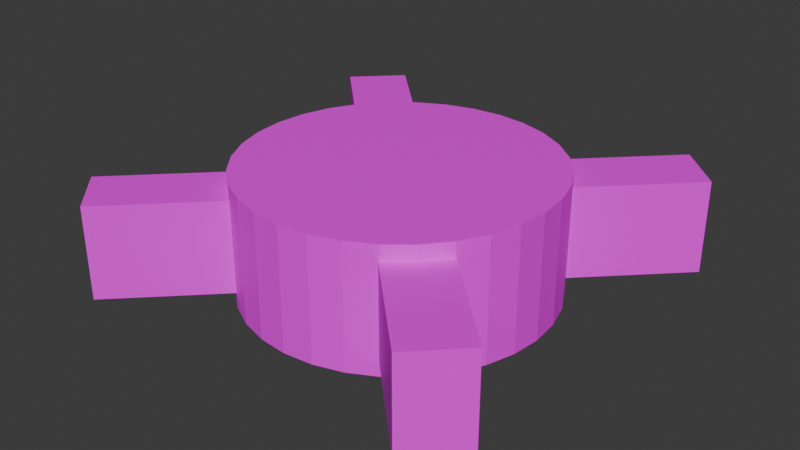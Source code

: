 # Source: SlipTable.blend  (saved by Blender 4.4.32; exported with 4.5.12 LTS)
import bpy
from mathutils import Matrix  # noqa: F401  (used for matrix-valued properties, if any)

bpy.ops.wm.read_factory_settings(use_empty=True)
scene = bpy.context.scene
scene.name = 'Scene'

# ---- collections
col_collection = bpy.data.collections.new('Collection'); scene.collection.children.link(col_collection)

# ---- images (referenced by path relative to the original .blend; pixels are not part of the script)
import os
ASSET_DIR = os.environ.get("B2B_ASSET_DIR", "")  # directory of the original .blend (textures are referenced by path, not embedded)
HERE = os.path.dirname(os.path.abspath(__file__))  # packed textures are extracted next to this script under _unpacked/

def load_image(name, relpath, width, height, colorspace="sRGB"):
    """Load a texture the original file referenced (path relative to the .blend, or extracted next to this script)."""
    p = next((c for c in (os.path.join(HERE, relpath), os.path.join(ASSET_DIR, relpath)) if relpath and os.path.exists(c)), "")
    if p:
        img = bpy.data.images.load(p, check_existing=True)
        img.name = name
    else:  # same state as the original file: an image datablock whose file is absent (Cycles renders it pink)
        img = bpy.data.images.new(name, width, height)
        img.source = "FILE"
        img.filepath = "//" + (relpath or name)
    img.colorspace_settings.name = colorspace
    return img
img_untitled = load_image('Untitled', 'Untitled.png', 1024, 1024, 'sRGB')

# ---- materials (node trees are filled in below, after node groups)
mat_material_005 = bpy.data.materials.new('Material.005')

# ---- material node trees
mat_material_005.use_nodes = True; mat_material_005.node_tree.nodes.clear()
_N = mat_material_005.node_tree.nodes; _L = mat_material_005.node_tree.links
n0 = _N.new('ShaderNodeBsdfPrincipled'); n0.name = 'Principled BSDF'; n0.location = (10, 300)
n1 = _N.new('ShaderNodeOutputMaterial'); n1.name = 'Material Output'; n1.location = (300, 300)
n2 = _N.new('ShaderNodeTexImage'); n2.name = 'Image Texture'; n2.location = (-280, 280)
n2.image = img_untitled
_L.new(n0.outputs[0], n1.inputs[0])
_L.new(n2.outputs[0], n0.inputs[0])
n1.is_active_output = True

# ---- world
world_world = bpy.data.worlds.new('World'); scene.world = world_world
world_world.use_nodes = True; world_world.node_tree.nodes.clear()
_N = world_world.node_tree.nodes; _L = world_world.node_tree.links
n0 = _N.new('ShaderNodeOutputWorld'); n0.name = 'World Output'; n0.location = (300, 300)
n1 = _N.new('ShaderNodeBackground'); n1.name = 'Background'; n1.location = (10, 300)
n1.inputs[0].default_value = (0.05088, 0.05088, 0.05088, 1.0)
_L.new(n1.outputs[0], n0.inputs[0])
n0.is_active_output = True
world_world.color = (0.05088, 0.05088, 0.05088)
world_world.sun_shadow_jitter_overblur = 0.0

# ---- meshes
me_cylinder_001 = bpy.data.meshes.new('Cylinder.001')
me_cylinder_001.from_pydata([(0.0, 2.5, -1.0), (0.0, 2.5, 1.0), (0.4877, 2.452, -1.0), (0.4877, 2.452, 1.0), (0.9567, 2.31, -1.0), (0.9567, 2.31, 1.0), (1.389, 2.079, -1.0), (1.389, 2.079, 1.0), (1.768, 1.768, -1.0), (1.768, 1.768, 1.0), (2.079, 1.389, -1.0), (2.079, 1.389, 1.0), (2.31, 0.9567, -1.0), (2.31, 0.9567, 1.0), (2.452, 0.4877, -1.0), (2.452, 0.4877, 1.0), (2.5, 0.0, -1.0), (2.5, 0.0, 1.0), (2.452, -0.4877, -1.0), (2.452, -0.4877, 1.0), (2.31, -0.9567, -1.0), (2.31, -0.9567, 1.0), (2.079, -1.389, -1.0), (2.079, -1.389, 1.0), (1.768, -1.768, -1.0), (1.768, -1.768, 1.0), (1.389, -2.079, -1.0), (1.389, -2.079, 1.0), (0.9567, -2.31, -1.0), (0.9567, -2.31, 1.0), (0.4877, -2.452, -1.0), (0.4877, -2.452, 1.0), (0.0, -2.5, -1.0), (0.0, -2.5, 1.0), (-0.4877, -2.452, -1.0), (-0.4877, -2.452, 1.0), (-0.9567, -2.31, -1.0), (-0.9567, -2.31, 1.0), (-1.389, -2.079, -1.0), (-1.389, -2.079, 1.0), (-1.768, -1.768, -1.0), (-1.768, -1.768, 1.0), (-2.079, -1.389, -1.0), (-2.079, -1.389, 1.0), (-2.31, -0.9567, -1.0), (-2.31, -0.9567, 1.0), (-2.452, -0.4877, -1.0), (-2.452, -0.4877, 1.0), (-2.5, 0.0, -1.0), (-2.5, 0.0, 1.0), (-2.452, 0.4877, -1.0), (-2.452, 0.4877, 1.0), (-2.31, 0.9567, -1.0), (-2.31, 0.9567, 1.0), (-2.079, 1.389, -1.0), (-2.079, 1.389, 1.0), (-1.768, 1.768, -1.0), (-1.768, 1.768, 1.0), (-1.389, 2.079, -1.0), (-1.389, 2.079, 1.0), (-0.9567, 2.31, -1.0), (-0.9567, 2.31, 1.0), (-0.4877, 2.452, -1.0), (-0.4877, 2.452, 1.0), (-3.536, 2.828, -0.75), (-3.536, 2.828, 0.75), (-2.828, 3.536, -0.75), (-2.828, 3.536, 0.75), (2.828, -3.536, -0.75), (2.828, -3.536, 0.75), (3.536, -2.828, -0.75), (3.536, -2.828, 0.75), (-2.828, -3.536, -0.75), (-2.828, -3.536, 0.75), (-3.536, -2.828, -0.75), (-3.536, -2.828, 0.75), (3.536, 2.828, -0.75), (3.536, 2.828, 0.75), (2.828, 3.536, -0.75), (2.828, 3.536, 0.75)], [], [(0, 1, 3, 2), (2, 3, 5, 4), (4, 5, 7, 6), (6, 7, 9, 8), (8, 9, 11, 10), (10, 11, 13, 12), (12, 13, 15, 14), (14, 15, 17, 16), (16, 17, 19, 18), (18, 19, 21, 20), (20, 21, 23, 22), (22, 23, 25, 24), (24, 25, 27, 26), (26, 27, 29, 28), (28, 29, 31, 30), (30, 31, 33, 32), (32, 33, 35, 34), (34, 35, 37, 36), (36, 37, 39, 38), (38, 39, 41, 40), (40, 41, 43, 42), (42, 43, 45, 44), (44, 45, 47, 46), (46, 47, 49, 48), (48, 49, 51, 50), (50, 51, 53, 52), (52, 53, 55, 54), (54, 55, 57, 56), (56, 57, 59, 58), (58, 59, 61, 60), (3, 1, 63, 61, 59, 57, 55, 53, 51, 49, 47, 45, 43, 41, 39, 37, 35, 33, 31, 29, 27, 25, 23, 21, 19, 17, 15, 13, 11, 9, 7, 5), (60, 61, 63, 62), (62, 63, 1, 0), (0, 2, 4, 6, 8, 10, 12, 14, 16, 18, 20, 22, 24, 26, 28, 30, 32, 34, 36, 38, 40, 42, 44, 46, 48, 50, 52, 54, 56, 58, 60, 62), (64, 65, 67, 66), (66, 67, 71, 70), (70, 71, 69, 68), (68, 69, 65, 64), (66, 70, 68, 64), (71, 67, 65, 69), (72, 73, 75, 74), (74, 75, 79, 78), (78, 79, 77, 76), (76, 77, 73, 72), (74, 78, 76, 72), (79, 75, 73, 77)])
_uv = me_cylinder_001.uv_layers.new(name='UVMap')
_uv.uv.foreach_set('vector', [0.1306, 0.767, 0.003041, 0.767, 0.003041, 0.7357, 0.1306, 0.7357, 0.1306, 0.7357, 0.003041, 0.7357, 0.003041, 0.7051, 0.1306, 0.7051, 0.1306, 0.7051, 0.003041, 0.7051, 0.003041, 0.6762, 0.1306, 0.6762, 0.1306, 0.6762, 0.003041, 0.6762, 0.003041, 0.6502, 0.1306, 0.6502, 0.2643, 0.8525, 0.1367, 0.8525, 0.1367, 0.8265, 0.2643, 0.8265, 0.2643, 0.8265, 0.1367, 0.8265, 0.1367, 0.7977, 0.2643, 0.7977, 0.2643, 0.7977, 0.1367, 0.7977, 0.1367, 0.767, 0.2643, 0.767, 0.2643, 0.767, 0.1367, 0.767, 0.1367, 0.7357, 0.2643, 0.7357, 0.2643, 0.7357, 0.1367, 0.7357, 0.1367, 0.7051, 0.2643, 0.7051, 0.2643, 0.7051, 0.1367, 0.7051, 0.1367, 0.6762, 0.2643, 0.6762, 0.2643, 0.6762, 0.1367, 0.6762, 0.1367, 0.6502, 0.2643, 0.6502, 0.556, 0.6996, 0.4284, 0.6996, 0.4284, 0.6775, 0.556, 0.6775, 0.556, 0.6775, 0.4284, 0.6775, 0.4284, 0.6515, 0.556, 0.6515, 0.556, 0.6515, 0.4284, 0.6515, 0.4284, 0.6226, 0.556, 0.6226, 0.556, 0.6226, 0.4284, 0.6226, 0.4284, 0.5919, 0.556, 0.5919, 0.556, 0.5919, 0.4284, 0.5919, 0.4284, 0.5607, 0.556, 0.5607, 0.556, 0.5607, 0.4284, 0.5607, 0.4284, 0.53, 0.556, 0.53, 0.556, 0.53, 0.4284, 0.53, 0.4284, 0.5011, 0.556, 0.5011, 0.556, 0.5011, 0.4284, 0.5011, 0.4284, 0.4751, 0.556, 0.4751, 0.556, 0.4751, 0.4284, 0.4751, 0.4284, 0.453, 0.556, 0.453, 0.8614, 0.83, 0.7337, 0.83, 0.7337, 0.8078, 0.8614, 0.8078, 0.8614, 0.8078, 0.7337, 0.8078, 0.7337, 0.7818, 0.8614, 0.7818, 0.8614, 0.7818, 0.7337, 0.7818, 0.7337, 0.753, 0.8614, 0.753, 0.8614, 0.753, 0.7337, 0.753, 0.7337, 0.7223, 0.8614, 0.7223, 0.8614, 0.7223, 0.7337, 0.7223, 0.7337, 0.691, 0.8614, 0.691, 0.8614, 0.691, 0.7337, 0.691, 0.7337, 0.6604, 0.8614, 0.6604, 0.8614, 0.6604, 0.7337, 0.6604, 0.7337, 0.6315, 0.8614, 0.6315, 0.8614, 0.6315, 0.7337, 0.6315, 0.7337, 0.6055, 0.8614, 0.6055, 0.8614, 0.6055, 0.7337, 0.6055, 0.7337, 0.5834, 0.8614, 0.5834, 0.1306, 0.8525, 0.003041, 0.8525, 0.003041, 0.8265, 0.1306, 0.8265, 0.009141, 0.2081, 0.003041, 0.1774, 0.003041, 0.1461, 0.009141, 0.1155, 0.02111, 0.08659, 0.03848, 0.06059, 0.06059, 0.03848, 0.08659, 0.02111, 0.1155, 0.009141, 0.1461, 0.003041, 0.1774, 0.003041, 0.2081, 0.009141, 0.237, 0.02111, 0.263, 0.03848, 0.2851, 0.06059, 0.3025, 0.08659, 0.3144, 0.1155, 0.3205, 0.1461, 0.3205, 0.1774, 0.3144, 0.2081, 0.3025, 0.237, 0.2851, 0.263, 0.263, 0.2851, 0.237, 0.3025, 0.2081, 0.3144, 0.1774, 0.3205, 0.1461, 0.3205, 0.1155, 0.3144, 0.08659, 0.3025, 0.06059, 0.2851, 0.03848, 0.263, 0.02111, 0.237, 0.1306, 0.8265, 0.003041, 0.8265, 0.003041, 0.7977, 0.1306, 0.7977, 0.1306, 0.7977, 0.003041, 0.7977, 0.003041, 0.767, 0.1306, 0.767, 0.003041, 0.501, 0.003041, 0.4697, 0.009141, 0.439, 0.02111, 0.4102, 0.03848, 0.3842, 0.06059, 0.362, 0.08659, 0.3447, 0.1155, 0.3327, 0.1461, 0.3266, 0.1774, 0.3266, 0.2081, 0.3327, 0.237, 0.3447, 0.263, 0.362, 0.2851, 0.3842, 0.3025, 0.4102, 0.3144, 0.439, 0.3205, 0.4697, 0.3205, 0.501, 0.3144, 0.5316, 0.3025, 0.5605, 0.2851, 0.5865, 0.263, 0.6086, 0.237, 0.626, 0.2081, 0.638, 0.1774, 0.6441, 0.1461, 0.6441, 0.1155, 0.638, 0.08659, 0.626, 0.06059, 0.6086, 0.03848, 0.5865, 0.02111, 0.5605, 0.009141, 0.5316, 0.7277, 0.05236, 0.632, 0.05236, 0.632, 0.003041, 0.7277, 0.003041, 0.5241, 0.4469, 0.4284, 0.4469, 0.4284, 0.003041, 0.5241, 0.003041, 0.3266, 0.5892, 0.3266, 0.4935, 0.3759, 0.4935, 0.3759, 0.5892, 0.7277, 0.4166, 0.632, 0.4166, 0.632, 0.05236, 0.7277, 0.05236, 0.7337, 0.5773, 0.7337, 0.003041, 0.7976, 0.003041, 0.7976, 0.5773, 0.8674, 0.003041, 0.8674, 0.5773, 0.8036, 0.5773, 0.8036, 0.003041, 0.4223, 0.04352, 0.3266, 0.04352, 0.3266, 0.003041, 0.4223, 0.003041, 0.6259, 0.4469, 0.5302, 0.4469, 0.5302, 0.003041, 0.6259, 0.003041, 0.5621, 0.5487, 0.5621, 0.453, 0.6114, 0.453, 0.6114, 0.5487, 0.4223, 0.4874, 0.3266, 0.4874, 0.3266, 0.04352, 0.4223, 0.04352, 0.9373, 0.003041, 0.9373, 0.5773, 0.8735, 0.5773, 0.8735, 0.003041, 0.632, 0.997, 0.632, 0.4227, 0.6958, 0.4227, 0.6958, 0.997])
me_cylinder_001.materials.append(mat_material_005)
me_cylinder_001.update()

# ---- objects
ob_sliptable = bpy.data.objects.new('SlipTable', me_cylinder_001)

# ---- transforms, parenting, visibility, modifiers, constraints
ob_sliptable.location = (0.0, 0.0, 0.0)
_m = ob_sliptable.modifiers.new('SimpleDeform', 'SIMPLE_DEFORM')
_m.deform_method = 'STRETCH'
_m.deform_axis = 'Z'
_m.factor = 0.0
_m.angle = 0.0

# ---- collection membership
col_collection.objects.link(ob_sliptable)

# ---- scene / render settings (as saved in the file)
scene.frame_start = 1; scene.frame_end = 250; scene.frame_set(1)
scene.render.engine = 'CYCLES'
scene.cycles.bake_type = 'DIFFUSE'
bpy.context.view_layer.update()

# ---- added for rendering (the .blend has no active camera and no usable light): camera, sun
cam_auto = bpy.data.cameras.new('AutoCamera')
cam_auto.lens = 50.0
cam_auto.sensor_width = 36.0
cam_auto.clip_end = 1000.0
ob_auto_camera = bpy.data.objects.new('AutoCamera', cam_auto)
scene.collection.objects.link(ob_auto_camera)
ob_auto_camera.location = (9.43547, -11.3226, 7.54838)
ob_auto_camera.rotation_euler = (1.09748, -7.21219e-08, 0.694738)
scene.camera = ob_auto_camera
light_auto_sun = bpy.data.lights.new('AutoSun', 'SUN')
light_auto_sun.energy = 3.0
light_auto_sun.angle = 0.0523599
ob_auto_sun = bpy.data.objects.new('AutoSun', light_auto_sun)
scene.collection.objects.link(ob_auto_sun)
ob_auto_sun.rotation_euler = (0.872665, 0.174533, 0.523599)
bpy.context.view_layer.update()
